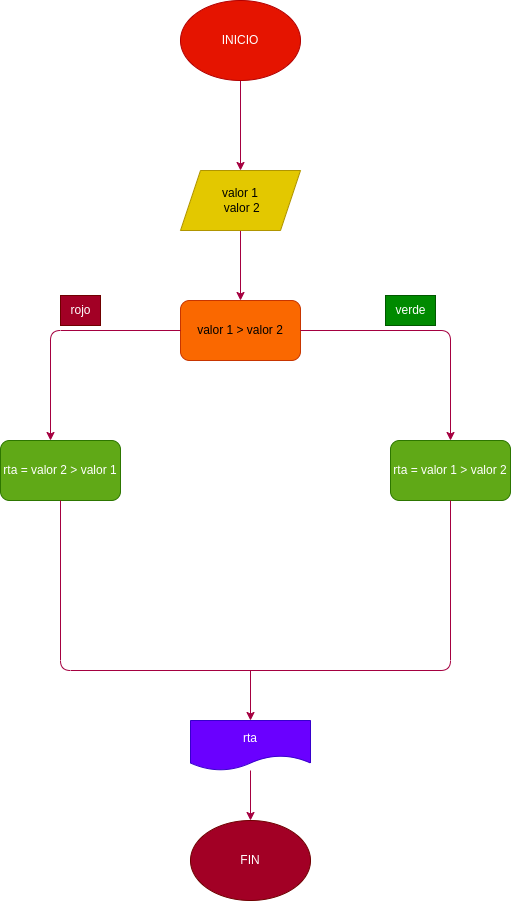

The diagram above was exported from draw.io. Its source (the exported page's mxGraphModel, read from the mxfile embedded in the PNG):
<mxGraphModel dx="517" dy="461" grid="1" gridSize="10" guides="1" tooltips="1" connect="1" arrows="1" fold="1" page="1" pageScale="1" pageWidth="827" pageHeight="1169" math="0" shadow="0">
  <root>
    <mxCell id="0" />
    <mxCell id="1" parent="0" />
    <mxCell id="4" value="" style="edgeStyle=none;html=1;fillColor=#d80073;strokeColor=#A50040;" parent="1" source="2" target="3" edge="1">
      <mxGeometry relative="1" as="geometry" />
    </mxCell>
    <mxCell id="2" value="INICIO" style="ellipse;whiteSpace=wrap;html=1;fillColor=#e51400;fontColor=#ffffff;strokeColor=#B20000;" parent="1" vertex="1">
      <mxGeometry x="210" y="200" width="120" height="80" as="geometry" />
    </mxCell>
    <mxCell id="8" value="" style="edgeStyle=none;html=1;fillColor=#d80073;strokeColor=#A50040;" parent="1" source="3" target="5" edge="1">
      <mxGeometry relative="1" as="geometry" />
    </mxCell>
    <mxCell id="3" value="valor 1&lt;br&gt;&amp;nbsp;valor 2" style="shape=parallelogram;perimeter=parallelogramPerimeter;whiteSpace=wrap;html=1;fixedSize=1;fillColor=#e3c800;fontColor=#000000;strokeColor=#B09500;" parent="1" vertex="1">
      <mxGeometry x="210" y="370" width="120" height="60" as="geometry" />
    </mxCell>
    <mxCell id="5" value="valor 1 &amp;gt; valor 2" style="rounded=1;whiteSpace=wrap;html=1;fillColor=#fa6800;fontColor=#000000;strokeColor=#C73500;" parent="1" vertex="1">
      <mxGeometry x="210" y="500" width="120" height="60" as="geometry" />
    </mxCell>
    <mxCell id="10" value="" style="endArrow=classic;html=1;exitX=0;exitY=0.5;exitDx=0;exitDy=0;fillColor=#d80073;strokeColor=#A50040;" parent="1" source="5" edge="1">
      <mxGeometry width="50" height="50" relative="1" as="geometry">
        <mxPoint x="240" y="440" as="sourcePoint" />
        <mxPoint x="80" y="640" as="targetPoint" />
        <Array as="points">
          <mxPoint x="80" y="530" />
        </Array>
      </mxGeometry>
    </mxCell>
    <mxCell id="11" value="" style="endArrow=classic;html=1;exitX=1;exitY=0.5;exitDx=0;exitDy=0;fillColor=#d80073;strokeColor=#A50040;" parent="1" source="5" edge="1">
      <mxGeometry width="50" height="50" relative="1" as="geometry">
        <mxPoint x="240" y="640" as="sourcePoint" />
        <mxPoint x="480" y="640" as="targetPoint" />
        <Array as="points">
          <mxPoint x="480" y="530" />
        </Array>
      </mxGeometry>
    </mxCell>
    <mxCell id="12" value="rta = valor 2 &amp;gt; valor 1" style="rounded=1;whiteSpace=wrap;html=1;fillColor=#60a917;fontColor=#ffffff;strokeColor=#2D7600;" parent="1" vertex="1">
      <mxGeometry x="30" y="640" width="120" height="60" as="geometry" />
    </mxCell>
    <mxCell id="13" value="rta = valor 1 &amp;gt; valor 2" style="rounded=1;whiteSpace=wrap;html=1;fillColor=#60a917;fontColor=#ffffff;strokeColor=#2D7600;" parent="1" vertex="1">
      <mxGeometry x="420" y="640" width="120" height="60" as="geometry" />
    </mxCell>
    <mxCell id="14" value="rojo" style="text;html=1;align=center;verticalAlign=middle;resizable=0;points=[];autosize=1;strokeColor=#6F0000;fillColor=#a20025;fontColor=#ffffff;" parent="1" vertex="1">
      <mxGeometry x="90" y="495" width="40" height="30" as="geometry" />
    </mxCell>
    <mxCell id="15" value="verde" style="text;html=1;align=center;verticalAlign=middle;resizable=0;points=[];autosize=1;strokeColor=#005700;fillColor=#008a00;fontColor=#ffffff;" parent="1" vertex="1">
      <mxGeometry x="415" y="495" width="50" height="30" as="geometry" />
    </mxCell>
    <mxCell id="16" value="" style="endArrow=none;html=1;exitX=0.5;exitY=1;exitDx=0;exitDy=0;entryX=0.5;entryY=1;entryDx=0;entryDy=0;fillColor=#d80073;strokeColor=#A50040;" parent="1" source="12" target="13" edge="1">
      <mxGeometry width="50" height="50" relative="1" as="geometry">
        <mxPoint x="270" y="640" as="sourcePoint" />
        <mxPoint x="470" y="870" as="targetPoint" />
        <Array as="points">
          <mxPoint x="90" y="870" />
          <mxPoint x="480" y="870" />
        </Array>
      </mxGeometry>
    </mxCell>
    <mxCell id="17" value="" style="endArrow=classic;html=1;fillColor=#d80073;strokeColor=#A50040;" parent="1" edge="1">
      <mxGeometry width="50" height="50" relative="1" as="geometry">
        <mxPoint x="280" y="870" as="sourcePoint" />
        <mxPoint x="280" y="920" as="targetPoint" />
      </mxGeometry>
    </mxCell>
    <mxCell id="21" value="" style="edgeStyle=none;html=1;fillColor=#d80073;strokeColor=#A50040;" parent="1" source="19" target="20" edge="1">
      <mxGeometry relative="1" as="geometry" />
    </mxCell>
    <mxCell id="19" value="rta" style="shape=document;whiteSpace=wrap;html=1;boundedLbl=1;fillColor=#6a00ff;fontColor=#ffffff;strokeColor=#3700CC;" parent="1" vertex="1">
      <mxGeometry x="220" y="920" width="120" height="50" as="geometry" />
    </mxCell>
    <mxCell id="20" value="FIN" style="ellipse;whiteSpace=wrap;html=1;fillColor=#a20025;fontColor=#ffffff;strokeColor=#6F0000;" parent="1" vertex="1">
      <mxGeometry x="220" y="1020" width="120" height="80" as="geometry" />
    </mxCell>
  </root>
</mxGraphModel>